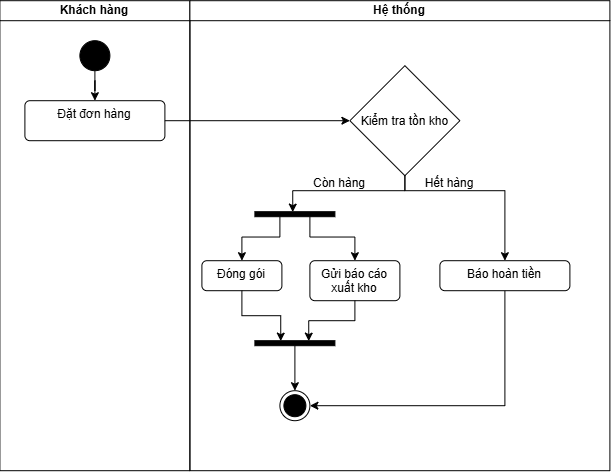

The diagram above was exported from draw.io. Its source (the exported page's mxGraphModel, read from the mxfile embedded in the PNG):
<mxGraphModel dx="845" dy="537" grid="1" gridSize="10" guides="1" tooltips="1" connect="1" arrows="1" fold="1" page="1" pageScale="1" pageWidth="850" pageHeight="1100" math="0" shadow="0">
  <root>
    <mxCell id="0" />
    <mxCell id="1" parent="0" />
    <mxCell id="JGSoawoTjk89B5s2JxgA-8" parent="1" style="swimlane;startSize=20;whiteSpace=wrap;html=1;" value="Khách hàng" vertex="1">
      <mxGeometry height="470" width="190" x="130" y="170" as="geometry" />
    </mxCell>
    <mxCell id="JGSoawoTjk89B5s2JxgA-25" edge="1" parent="JGSoawoTjk89B5s2JxgA-8" source="JGSoawoTjk89B5s2JxgA-9" style="edgeStyle=orthogonalEdgeStyle;rounded=0;orthogonalLoop=1;jettySize=auto;html=1;entryX=0.5;entryY=0;entryDx=0;entryDy=0;" target="JGSoawoTjk89B5s2JxgA-10">
      <mxGeometry relative="1" as="geometry" />
    </mxCell>
    <mxCell id="JGSoawoTjk89B5s2JxgA-9" parent="JGSoawoTjk89B5s2JxgA-8" style="ellipse;fillColor=strokeColor;html=1;" value="" vertex="1">
      <mxGeometry height="30" width="30" x="80" y="40" as="geometry" />
    </mxCell>
    <mxCell id="JGSoawoTjk89B5s2JxgA-10" parent="JGSoawoTjk89B5s2JxgA-8" style="html=1;align=center;verticalAlign=top;rounded=1;absoluteArcSize=1;arcSize=10;dashed=0;whiteSpace=wrap;" value="Đặt đơn hàng" vertex="1">
      <mxGeometry height="40" width="140" x="25" y="100" as="geometry" />
    </mxCell>
    <mxCell id="JGSoawoTjk89B5s2JxgA-13" parent="1" style="swimlane;startSize=20;whiteSpace=wrap;html=1;" value="Hệ thống" vertex="1">
      <mxGeometry height="470" width="420" x="320" y="170" as="geometry" />
    </mxCell>
    <mxCell id="JGSoawoTjk89B5s2JxgA-90" edge="1" parent="JGSoawoTjk89B5s2JxgA-13" source="JGSoawoTjk89B5s2JxgA-15" style="edgeStyle=orthogonalEdgeStyle;rounded=0;orthogonalLoop=1;jettySize=auto;html=1;entryX=1;entryY=0.5;entryDx=0;entryDy=0;" target="JGSoawoTjk89B5s2JxgA-71">
      <mxGeometry relative="1" as="geometry">
        <Array as="points">
          <mxPoint x="315" y="405" />
        </Array>
      </mxGeometry>
    </mxCell>
    <mxCell id="JGSoawoTjk89B5s2JxgA-15" parent="JGSoawoTjk89B5s2JxgA-13" style="html=1;align=center;verticalAlign=top;rounded=1;absoluteArcSize=1;arcSize=10;dashed=0;whiteSpace=wrap;" value="&lt;font&gt;Báo hoàn tiền&lt;/font&gt;" vertex="1">
      <mxGeometry height="30" width="130" x="250" y="260" as="geometry" />
    </mxCell>
    <mxCell id="JGSoawoTjk89B5s2JxgA-17" parent="JGSoawoTjk89B5s2JxgA-13" style="html=1;align=center;verticalAlign=top;rounded=1;absoluteArcSize=1;arcSize=10;dashed=0;whiteSpace=wrap;" value="Đóng gói" vertex="1">
      <mxGeometry height="30" width="80" x="12" y="260" as="geometry" />
    </mxCell>
    <mxCell id="JGSoawoTjk89B5s2JxgA-32" edge="1" parent="JGSoawoTjk89B5s2JxgA-13" style="edgeStyle=orthogonalEdgeStyle;rounded=0;orthogonalLoop=1;jettySize=auto;html=1;" value="">
      <mxGeometry relative="1" as="geometry">
        <mxPoint x="95" y="455" as="sourcePoint" />
        <mxPoint x="95" y="455" as="targetPoint" />
      </mxGeometry>
    </mxCell>
    <mxCell id="JGSoawoTjk89B5s2JxgA-71" parent="JGSoawoTjk89B5s2JxgA-13" style="ellipse;html=1;shape=endState;fillColor=strokeColor;" value="" vertex="1">
      <mxGeometry height="30" width="30" x="90" y="390" as="geometry" />
    </mxCell>
    <mxCell id="JGSoawoTjk89B5s2JxgA-82" edge="1" parent="JGSoawoTjk89B5s2JxgA-13" source="JGSoawoTjk89B5s2JxgA-74" style="edgeStyle=orthogonalEdgeStyle;rounded=0;orthogonalLoop=1;jettySize=auto;html=1;entryX=0.5;entryY=0;entryDx=0;entryDy=0;exitX=0.5;exitY=1;exitDx=0;exitDy=0;" target="JGSoawoTjk89B5s2JxgA-15">
      <mxGeometry relative="1" as="geometry">
        <Array as="points">
          <mxPoint x="215" y="190" />
          <mxPoint x="315" y="190" />
        </Array>
      </mxGeometry>
    </mxCell>
    <mxCell id="JGSoawoTjk89B5s2JxgA-74" parent="JGSoawoTjk89B5s2JxgA-13" style="rhombus;" value="Kiểm tra tồn kho" vertex="1">
      <mxGeometry height="110" width="110" x="160" y="65" as="geometry" />
    </mxCell>
    <mxCell id="JGSoawoTjk89B5s2JxgA-83" edge="1" parent="JGSoawoTjk89B5s2JxgA-13" source="JGSoawoTjk89B5s2JxgA-76" style="edgeStyle=orthogonalEdgeStyle;rounded=0;orthogonalLoop=1;jettySize=auto;html=1;entryX=0.5;entryY=0;entryDx=0;entryDy=0;" target="JGSoawoTjk89B5s2JxgA-17">
      <mxGeometry relative="1" as="geometry">
        <Array as="points">
          <mxPoint x="90" y="236.3" />
          <mxPoint x="52" y="236.3" />
        </Array>
      </mxGeometry>
    </mxCell>
    <mxCell id="JGSoawoTjk89B5s2JxgA-84" edge="1" parent="JGSoawoTjk89B5s2JxgA-13" source="JGSoawoTjk89B5s2JxgA-76" style="edgeStyle=orthogonalEdgeStyle;rounded=0;orthogonalLoop=1;jettySize=auto;html=1;entryX=0.5;entryY=0;entryDx=0;entryDy=0;" target="JGSoawoTjk89B5s2JxgA-79">
      <mxGeometry relative="1" as="geometry">
        <Array as="points">
          <mxPoint x="120" y="236.33" />
          <mxPoint x="165" y="236.33" />
        </Array>
      </mxGeometry>
    </mxCell>
    <mxCell id="JGSoawoTjk89B5s2JxgA-76" parent="JGSoawoTjk89B5s2JxgA-13" style="html=1;points=[];perimeter=orthogonalPerimeter;fillColor=strokeColor;direction=south;" value="" vertex="1">
      <mxGeometry height="5" width="80" x="65" y="211" as="geometry" />
    </mxCell>
    <mxCell id="JGSoawoTjk89B5s2JxgA-79" parent="JGSoawoTjk89B5s2JxgA-13" style="html=1;align=center;verticalAlign=top;rounded=1;absoluteArcSize=1;arcSize=10;dashed=0;whiteSpace=wrap;" value="Gửi báo cáo xuất kho" vertex="1">
      <mxGeometry height="40" width="90" x="120" y="260" as="geometry" />
    </mxCell>
    <mxCell id="JGSoawoTjk89B5s2JxgA-85" edge="1" parent="JGSoawoTjk89B5s2JxgA-13" source="JGSoawoTjk89B5s2JxgA-74" style="edgeStyle=orthogonalEdgeStyle;rounded=0;orthogonalLoop=1;jettySize=auto;html=1;entryX=0.08;entryY=0.527;entryDx=0;entryDy=0;entryPerimeter=0;" target="JGSoawoTjk89B5s2JxgA-76">
      <mxGeometry relative="1" as="geometry">
        <Array as="points">
          <mxPoint x="215" y="190" />
          <mxPoint x="102.83" y="190" />
        </Array>
      </mxGeometry>
    </mxCell>
    <mxCell id="JGSoawoTjk89B5s2JxgA-87" edge="1" parent="JGSoawoTjk89B5s2JxgA-13" source="JGSoawoTjk89B5s2JxgA-86" style="edgeStyle=orthogonalEdgeStyle;rounded=0;orthogonalLoop=1;jettySize=auto;html=1;" target="JGSoawoTjk89B5s2JxgA-71" value="">
      <mxGeometry relative="1" as="geometry" />
    </mxCell>
    <mxCell id="JGSoawoTjk89B5s2JxgA-86" parent="JGSoawoTjk89B5s2JxgA-13" style="html=1;points=[];perimeter=orthogonalPerimeter;fillColor=strokeColor;direction=south;" value="" vertex="1">
      <mxGeometry height="5" width="80" x="65" y="340" as="geometry" />
    </mxCell>
    <mxCell id="JGSoawoTjk89B5s2JxgA-88" edge="1" parent="JGSoawoTjk89B5s2JxgA-13" source="JGSoawoTjk89B5s2JxgA-17" style="edgeStyle=orthogonalEdgeStyle;rounded=0;orthogonalLoop=1;jettySize=auto;html=1;entryX=0.08;entryY=0.677;entryDx=0;entryDy=0;entryPerimeter=0;" target="JGSoawoTjk89B5s2JxgA-86">
      <mxGeometry relative="1" as="geometry" />
    </mxCell>
    <mxCell id="JGSoawoTjk89B5s2JxgA-89" edge="1" parent="JGSoawoTjk89B5s2JxgA-13" source="JGSoawoTjk89B5s2JxgA-79" style="edgeStyle=orthogonalEdgeStyle;rounded=0;orthogonalLoop=1;jettySize=auto;html=1;entryX=0.08;entryY=0.327;entryDx=0;entryDy=0;entryPerimeter=0;" target="JGSoawoTjk89B5s2JxgA-86">
      <mxGeometry relative="1" as="geometry" />
    </mxCell>
    <mxCell id="JGSoawoTjk89B5s2JxgA-75" edge="1" parent="1" source="JGSoawoTjk89B5s2JxgA-10" style="edgeStyle=orthogonalEdgeStyle;rounded=0;orthogonalLoop=1;jettySize=auto;html=1;entryX=0;entryY=0.5;entryDx=0;entryDy=0;" target="JGSoawoTjk89B5s2JxgA-74">
      <mxGeometry relative="1" as="geometry" />
    </mxCell>
    <mxCell id="JGSoawoTjk89B5s2JxgA-91" parent="1" style="text;html=1;whiteSpace=wrap;strokeColor=none;fillColor=none;align=center;verticalAlign=middle;rounded=0;" value="Còn hàng" vertex="1">
      <mxGeometry height="30" width="60" x="440" y="338" as="geometry" />
    </mxCell>
    <mxCell id="JGSoawoTjk89B5s2JxgA-92" parent="1" style="text;html=1;whiteSpace=wrap;strokeColor=none;fillColor=none;align=center;verticalAlign=middle;rounded=0;" value="Hết hàng" vertex="1">
      <mxGeometry height="30" width="60" x="550" y="338" as="geometry" />
    </mxCell>
  </root>
</mxGraphModel>